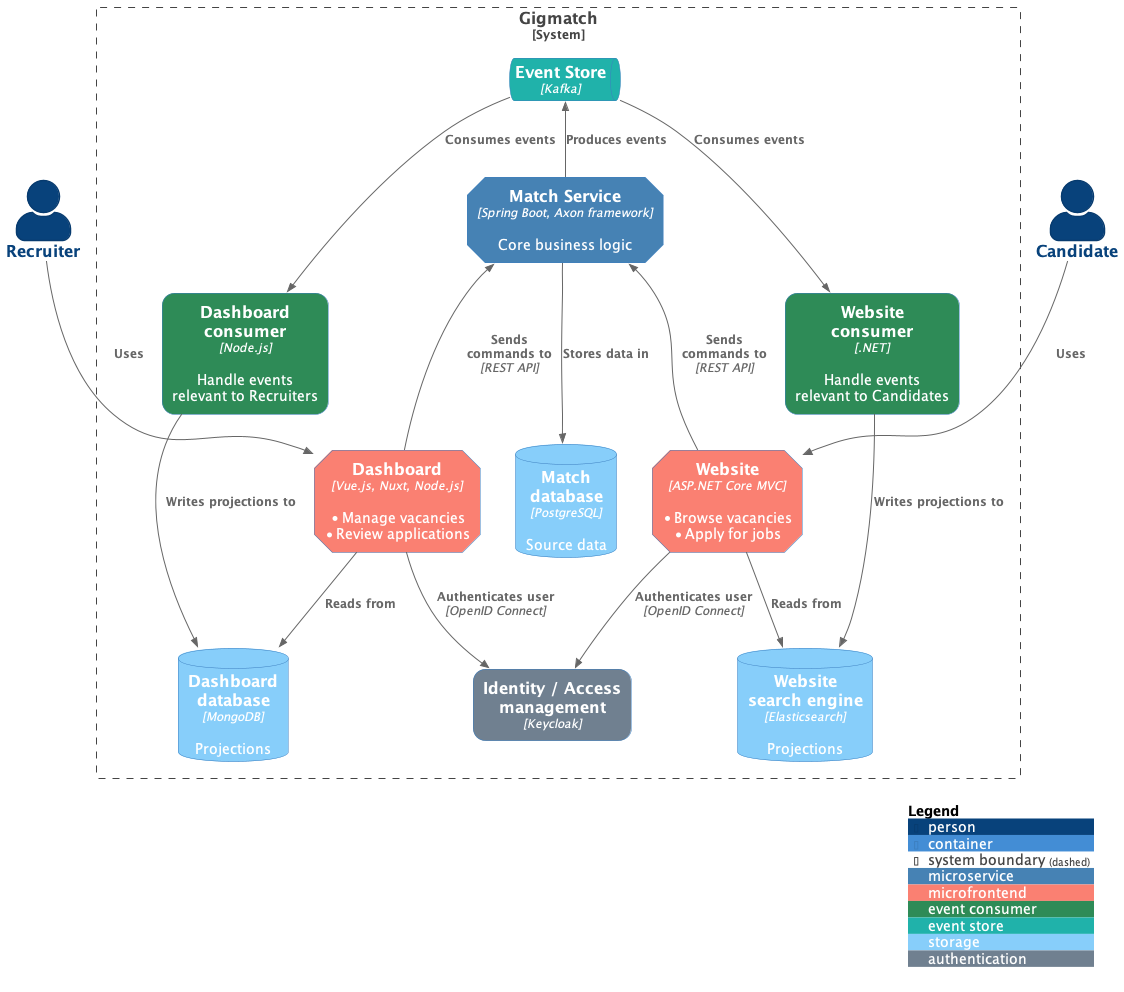

The diagram above was rendered by PlantUML. Its source (embedded in the PNG):
@startuml "overview"
!include C4_Container.puml

AddElementTag("microservice", $shape=EightSidedShape(), $bgColor="SteelBlue", $fontColor="white", $legendText="microservice")
AddElementTag("microfrontend", $shape=EightSidedShape(), $bgColor="Salmon", $fontColor="white", $legendText="microfrontend")
AddElementTag("consumer", $shape=RoundedBoxShape(), $bgColor="SeaGreen", $fontColor="white", $legendText="event consumer")
AddElementTag("eventstore", $shape=RoundedBoxShape(), $bgColor="LightSeaGreen", $fontColor="white", $legendText="event store")
AddElementTag("storage", $shape=RoundedBoxShape(), $bgColor="LightSkyBlue", $fontColor="white", $legendText="storage")
AddElementTag("authentication", $shape=RoundedBoxShape(), $bgColor="SlateGray", $fontColor="white", $legendText="authentication")

SHOW_PERSON_PORTRAIT()

Person(recruiter, Recruiter)
Person(candidate, Candidate)

System_Boundary(c1, "Gigmatch") {
    ContainerQueue(event_store, "Event Store", "Kafka", $tags = "eventstore")

    Container(dashboard, "Dashboard", "Vue.js, Nuxt, Node.js", "* Manage vacancies\n*Review applications", $tags = "microfrontend")
    Container(dashboard_consumer, "Dashboard\nconsumer", "Node.js", "Handle events\nrelevant to Recruiters", $tags = "consumer")
    ContainerDb(dashboard_projections, "Dashboard\ndatabase", "MongoDB", "Projections", $tags = "storage")

    Container(match_service, "Match Service", "Spring Boot, Axon framework", "Core business logic", $tags = "microservice")
    ContainerDb(match_db, "Match\ndatabase", "PostgreSQL", "Source data", $tags = "storage")

    Container(website_consumer, "Website\nconsumer", ".NET", "Handle events\nrelevant to Candidates", $tags = "consumer")
    Container(website, "Website", "ASP.NET Core MVC", "* Browse vacancies\n*Apply for jobs", $tags = "microfrontend")
    ContainerDb(vacancy_search_engine, "Website\nsearch engine", "Elasticsearch", "Projections", $tags = "storage")

    Container(keycloak, "Identity / Access\nmanagement", "Keycloak", $tags = "authentication")
}

Rel_D(recruiter, dashboard, "Uses")

Rel_U(dashboard, match_service, "Sends\ncommands to", "REST API")
Rel_D(event_store, dashboard_consumer, "Consumes events")
Rel_D(dashboard, keycloak, "Authenticates user", "OpenID Connect")
Rel_D(dashboard, dashboard_projections, "Reads from")
Rel_D(dashboard_consumer, dashboard_projections, "Writes projections to")

Rel_U(match_service, event_store, "Produces events")
Rel_D(match_service, match_db, "Stores data in")

Rel_D(candidate, website, "Uses")

Rel_U(website, match_service, "Sends\ncommands to", "REST API")
Rel_D(website, keycloak, "Authenticates user", "OpenID Connect")
Rel_D(event_store, website_consumer, "Consumes events")
Rel_D(website_consumer, vacancy_search_engine, "Writes projections to")
Rel_D(website, vacancy_search_engine, "Reads from")

SHOW_LEGEND($details=Small())

@enduml